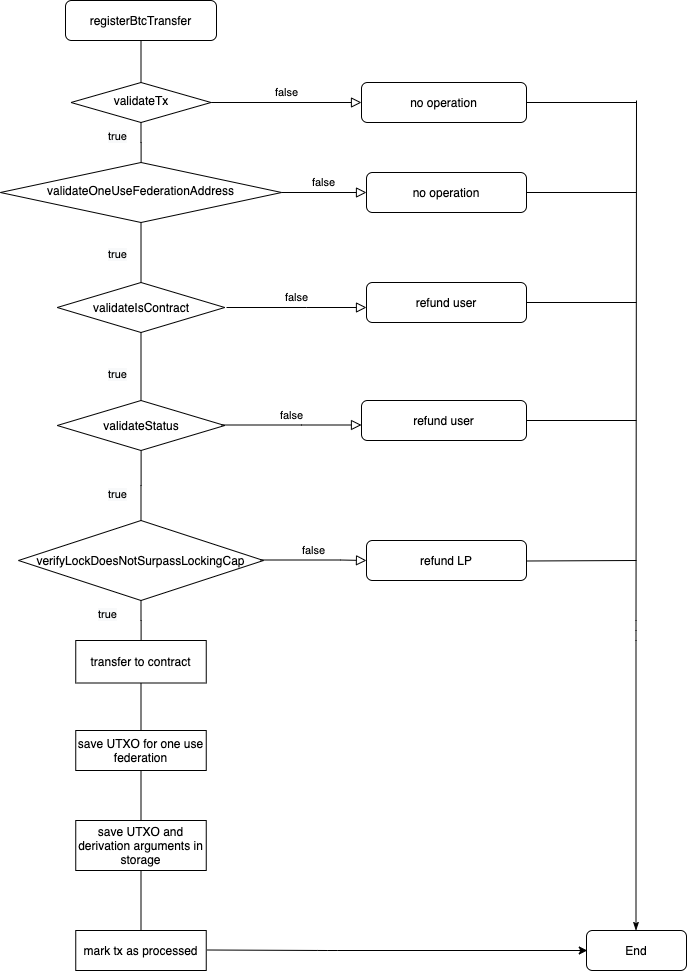

The diagram above was exported from draw.io. Its source (the exported page's mxGraphModel, read from the mxfile embedded in the PNG):
<mxGraphModel dx="946" dy="614" grid="1" gridSize="10" guides="1" tooltips="1" connect="1" arrows="1" fold="1" page="1" pageScale="1" pageWidth="827" pageHeight="1169" math="0" shadow="0">
  <root>
    <mxCell id="WIyWlLk6GJQsqaUBKTNV-0" />
    <mxCell id="WIyWlLk6GJQsqaUBKTNV-1" parent="WIyWlLk6GJQsqaUBKTNV-0" />
    <mxCell id="WIyWlLk6GJQsqaUBKTNV-3" value="registerBtcTransfer" style="rounded=1;whiteSpace=wrap;html=1;fontSize=12;glass=0;strokeWidth=1;shadow=0;" parent="WIyWlLk6GJQsqaUBKTNV-1" vertex="1">
      <mxGeometry x="109" width="151" height="40" as="geometry" />
    </mxCell>
    <mxCell id="WIyWlLk6GJQsqaUBKTNV-5" value="false" style="edgeStyle=orthogonalEdgeStyle;rounded=0;html=1;jettySize=auto;orthogonalLoop=1;fontSize=11;endArrow=block;endFill=0;endSize=8;strokeWidth=1;shadow=0;labelBackgroundColor=none;" parent="WIyWlLk6GJQsqaUBKTNV-1" source="WIyWlLk6GJQsqaUBKTNV-6" target="WIyWlLk6GJQsqaUBKTNV-7" edge="1">
      <mxGeometry y="10" relative="1" as="geometry">
        <mxPoint as="offset" />
      </mxGeometry>
    </mxCell>
    <mxCell id="EyyoHQvfl7-m_Bz6mguC-118" value="" style="edgeStyle=orthogonalEdgeStyle;rounded=0;orthogonalLoop=1;jettySize=auto;html=1;startArrow=none;startFill=0;endArrow=none;endFill=0;endSize=8;strokeWidth=1;" edge="1" parent="WIyWlLk6GJQsqaUBKTNV-1" source="WIyWlLk6GJQsqaUBKTNV-6" target="WIyWlLk6GJQsqaUBKTNV-3">
      <mxGeometry relative="1" as="geometry" />
    </mxCell>
    <mxCell id="WIyWlLk6GJQsqaUBKTNV-6" value="validateTx" style="rhombus;html=1;shadow=0;fontFamily=Helvetica;fontSize=12;align=center;strokeWidth=1;spacing=6;spacingTop=-4;verticalAlign=middle;horizontal=1;whiteSpace=wrap;" parent="WIyWlLk6GJQsqaUBKTNV-1" vertex="1">
      <mxGeometry x="114.5" y="82" width="140" height="40" as="geometry" />
    </mxCell>
    <mxCell id="WIyWlLk6GJQsqaUBKTNV-7" value="no operation" style="rounded=1;whiteSpace=wrap;html=1;fontSize=12;glass=0;strokeWidth=1;shadow=0;" parent="WIyWlLk6GJQsqaUBKTNV-1" vertex="1">
      <mxGeometry x="405" y="82" width="165" height="40" as="geometry" />
    </mxCell>
    <mxCell id="WIyWlLk6GJQsqaUBKTNV-9" value="false" style="edgeStyle=orthogonalEdgeStyle;rounded=0;html=1;jettySize=auto;orthogonalLoop=1;fontSize=11;endArrow=block;endFill=0;endSize=8;strokeWidth=1;shadow=0;labelBackgroundColor=none;" parent="WIyWlLk6GJQsqaUBKTNV-1" source="WIyWlLk6GJQsqaUBKTNV-10" edge="1">
      <mxGeometry y="10" relative="1" as="geometry">
        <mxPoint as="offset" />
        <mxPoint x="410" y="192" as="targetPoint" />
      </mxGeometry>
    </mxCell>
    <mxCell id="EyyoHQvfl7-m_Bz6mguC-119" value="" style="edgeStyle=orthogonalEdgeStyle;rounded=0;orthogonalLoop=1;jettySize=auto;html=1;startArrow=none;startFill=0;endArrow=none;endFill=0;endSize=8;strokeWidth=1;" edge="1" parent="WIyWlLk6GJQsqaUBKTNV-1" source="WIyWlLk6GJQsqaUBKTNV-10" target="WIyWlLk6GJQsqaUBKTNV-6">
      <mxGeometry relative="1" as="geometry" />
    </mxCell>
    <mxCell id="EyyoHQvfl7-m_Bz6mguC-120" value="" style="edgeStyle=orthogonalEdgeStyle;rounded=0;orthogonalLoop=1;jettySize=auto;html=1;startArrow=none;startFill=0;endArrow=none;endFill=0;endSize=8;strokeWidth=1;" edge="1" parent="WIyWlLk6GJQsqaUBKTNV-1" source="WIyWlLk6GJQsqaUBKTNV-10" target="EyyoHQvfl7-m_Bz6mguC-2">
      <mxGeometry relative="1" as="geometry" />
    </mxCell>
    <mxCell id="WIyWlLk6GJQsqaUBKTNV-10" value="validateOneUseFederationAddress" style="rhombus;whiteSpace=wrap;html=1;shadow=0;fontFamily=Helvetica;fontSize=12;align=center;strokeWidth=1;spacing=6;spacingTop=-4;" parent="WIyWlLk6GJQsqaUBKTNV-1" vertex="1">
      <mxGeometry x="43.879999999999995" y="162" width="281.25" height="60" as="geometry" />
    </mxCell>
    <mxCell id="WIyWlLk6GJQsqaUBKTNV-12" value="no operation" style="rounded=1;whiteSpace=wrap;html=1;fontSize=12;glass=0;strokeWidth=1;shadow=0;" parent="WIyWlLk6GJQsqaUBKTNV-1" vertex="1">
      <mxGeometry x="410" y="172" width="160" height="40" as="geometry" />
    </mxCell>
    <mxCell id="EyyoHQvfl7-m_Bz6mguC-121" value="" style="edgeStyle=orthogonalEdgeStyle;rounded=0;orthogonalLoop=1;jettySize=auto;html=1;startArrow=none;startFill=0;endArrow=none;endFill=0;endSize=8;strokeWidth=1;" edge="1" parent="WIyWlLk6GJQsqaUBKTNV-1" source="EyyoHQvfl7-m_Bz6mguC-2" target="EyyoHQvfl7-m_Bz6mguC-102">
      <mxGeometry relative="1" as="geometry" />
    </mxCell>
    <mxCell id="EyyoHQvfl7-m_Bz6mguC-2" value="validateIsContract" style="rhombus;whiteSpace=wrap;html=1;" vertex="1" parent="WIyWlLk6GJQsqaUBKTNV-1">
      <mxGeometry x="100.75" y="282" width="167.5" height="50" as="geometry" />
    </mxCell>
    <mxCell id="EyyoHQvfl7-m_Bz6mguC-5" value="refund user" style="rounded=1;whiteSpace=wrap;html=1;fontSize=12;glass=0;strokeWidth=1;shadow=0;" vertex="1" parent="WIyWlLk6GJQsqaUBKTNV-1">
      <mxGeometry x="410" y="282" width="160" height="40" as="geometry" />
    </mxCell>
    <mxCell id="EyyoHQvfl7-m_Bz6mguC-12" value="verifyLockDoesNotSurpassLockingCap" style="rhombus;whiteSpace=wrap;html=1;" vertex="1" parent="WIyWlLk6GJQsqaUBKTNV-1">
      <mxGeometry x="62" y="520" width="245" height="80" as="geometry" />
    </mxCell>
    <mxCell id="EyyoHQvfl7-m_Bz6mguC-124" value="" style="edgeStyle=orthogonalEdgeStyle;rounded=0;orthogonalLoop=1;jettySize=auto;html=1;startArrow=none;startFill=0;endArrow=none;endFill=0;endSize=8;strokeWidth=1;" edge="1" parent="WIyWlLk6GJQsqaUBKTNV-1" source="EyyoHQvfl7-m_Bz6mguC-38" target="EyyoHQvfl7-m_Bz6mguC-12">
      <mxGeometry relative="1" as="geometry" />
    </mxCell>
    <mxCell id="EyyoHQvfl7-m_Bz6mguC-125" value="" style="edgeStyle=orthogonalEdgeStyle;rounded=0;orthogonalLoop=1;jettySize=auto;html=1;startArrow=none;startFill=0;endArrow=none;endFill=0;endSize=8;strokeWidth=1;" edge="1" parent="WIyWlLk6GJQsqaUBKTNV-1" source="EyyoHQvfl7-m_Bz6mguC-38" target="EyyoHQvfl7-m_Bz6mguC-87">
      <mxGeometry relative="1" as="geometry" />
    </mxCell>
    <mxCell id="EyyoHQvfl7-m_Bz6mguC-38" value="&lt;div&gt;&lt;span&gt;transfer to contract&lt;/span&gt;&lt;/div&gt;" style="rounded=0;whiteSpace=wrap;html=1;align=center;verticalAlign=middle;" vertex="1" parent="WIyWlLk6GJQsqaUBKTNV-1">
      <mxGeometry x="119.25" y="640" width="130.5" height="42.5" as="geometry" />
    </mxCell>
    <mxCell id="EyyoHQvfl7-m_Bz6mguC-51" value="End" style="rounded=1;whiteSpace=wrap;html=1;" vertex="1" parent="WIyWlLk6GJQsqaUBKTNV-1">
      <mxGeometry x="630" y="930" width="100" height="40" as="geometry" />
    </mxCell>
    <mxCell id="EyyoHQvfl7-m_Bz6mguC-61" value="&lt;span style=&quot;color: rgb(0 , 0 , 0) ; font-family: &amp;#34;helvetica&amp;#34; ; font-size: 11px ; font-style: normal ; font-weight: 400 ; letter-spacing: normal ; text-align: center ; text-indent: 0px ; text-transform: none ; word-spacing: 0px ; background-color: rgb(248 , 249 , 250) ; display: inline ; float: none&quot;&gt;true&lt;/span&gt;" style="text;whiteSpace=wrap;html=1;" vertex="1" parent="WIyWlLk6GJQsqaUBKTNV-1">
      <mxGeometry x="140" y="600" width="50" height="30" as="geometry" />
    </mxCell>
    <mxCell id="EyyoHQvfl7-m_Bz6mguC-67" value="false" style="edgeStyle=orthogonalEdgeStyle;rounded=0;html=1;jettySize=auto;orthogonalLoop=1;fontSize=11;endArrow=block;endFill=0;endSize=8;strokeWidth=1;shadow=0;labelBackgroundColor=none;" edge="1" parent="WIyWlLk6GJQsqaUBKTNV-1">
      <mxGeometry y="10" relative="1" as="geometry">
        <mxPoint as="offset" />
        <mxPoint x="270" y="307" as="sourcePoint" />
        <mxPoint x="410" y="307" as="targetPoint" />
        <Array as="points">
          <mxPoint x="350" y="307" />
          <mxPoint x="350" y="307" />
        </Array>
      </mxGeometry>
    </mxCell>
    <mxCell id="EyyoHQvfl7-m_Bz6mguC-81" value="" style="endArrow=none;html=1;strokeWidth=1;startArrow=classicThin;startFill=1;" edge="1" parent="WIyWlLk6GJQsqaUBKTNV-1">
      <mxGeometry width="50" height="50" relative="1" as="geometry">
        <mxPoint x="679.5" y="930" as="sourcePoint" />
        <mxPoint x="680" y="100" as="targetPoint" />
        <Array as="points">
          <mxPoint x="679.5" y="630" />
        </Array>
      </mxGeometry>
    </mxCell>
    <mxCell id="EyyoHQvfl7-m_Bz6mguC-87" value="&lt;div&gt;&lt;span&gt;save UTXO for one use federation&lt;/span&gt;&lt;/div&gt;" style="rounded=0;whiteSpace=wrap;html=1;align=center;verticalAlign=middle;" vertex="1" parent="WIyWlLk6GJQsqaUBKTNV-1">
      <mxGeometry x="119.24999999999999" y="730" width="130.5" height="40" as="geometry" />
    </mxCell>
    <mxCell id="EyyoHQvfl7-m_Bz6mguC-126" value="" style="edgeStyle=orthogonalEdgeStyle;rounded=0;orthogonalLoop=1;jettySize=auto;html=1;startArrow=none;startFill=0;endArrow=none;endFill=0;endSize=8;strokeWidth=1;" edge="1" parent="WIyWlLk6GJQsqaUBKTNV-1" source="EyyoHQvfl7-m_Bz6mguC-91" target="EyyoHQvfl7-m_Bz6mguC-87">
      <mxGeometry relative="1" as="geometry" />
    </mxCell>
    <mxCell id="EyyoHQvfl7-m_Bz6mguC-127" value="" style="edgeStyle=orthogonalEdgeStyle;rounded=0;orthogonalLoop=1;jettySize=auto;html=1;startArrow=none;startFill=0;endArrow=none;endFill=0;endSize=8;strokeWidth=1;" edge="1" parent="WIyWlLk6GJQsqaUBKTNV-1" source="EyyoHQvfl7-m_Bz6mguC-91" target="EyyoHQvfl7-m_Bz6mguC-93">
      <mxGeometry relative="1" as="geometry" />
    </mxCell>
    <mxCell id="EyyoHQvfl7-m_Bz6mguC-91" value="&lt;div&gt;&lt;span&gt;save UTXO and derivation arguments in storage&lt;/span&gt;&lt;/div&gt;" style="rounded=0;whiteSpace=wrap;html=1;align=center;verticalAlign=middle;" vertex="1" parent="WIyWlLk6GJQsqaUBKTNV-1">
      <mxGeometry x="119.24999999999999" y="820" width="130.5" height="50" as="geometry" />
    </mxCell>
    <mxCell id="EyyoHQvfl7-m_Bz6mguC-93" value="mark tx as processed" style="rounded=0;whiteSpace=wrap;html=1;align=center;verticalAlign=middle;" vertex="1" parent="WIyWlLk6GJQsqaUBKTNV-1">
      <mxGeometry x="119.24999999999999" y="930" width="130.5" height="40" as="geometry" />
    </mxCell>
    <mxCell id="EyyoHQvfl7-m_Bz6mguC-97" value="" style="endArrow=none;html=1;strokeWidth=1;" edge="1" parent="WIyWlLk6GJQsqaUBKTNV-1">
      <mxGeometry width="50" height="50" relative="1" as="geometry">
        <mxPoint x="570" y="192" as="sourcePoint" />
        <mxPoint x="680" y="192" as="targetPoint" />
      </mxGeometry>
    </mxCell>
    <mxCell id="EyyoHQvfl7-m_Bz6mguC-122" value="" style="edgeStyle=orthogonalEdgeStyle;rounded=0;orthogonalLoop=1;jettySize=auto;html=1;startArrow=none;startFill=0;endArrow=none;endFill=0;endSize=8;strokeWidth=1;" edge="1" parent="WIyWlLk6GJQsqaUBKTNV-1" source="EyyoHQvfl7-m_Bz6mguC-102" target="EyyoHQvfl7-m_Bz6mguC-12">
      <mxGeometry relative="1" as="geometry" />
    </mxCell>
    <mxCell id="EyyoHQvfl7-m_Bz6mguC-102" value="validateStatus" style="rhombus;whiteSpace=wrap;html=1;" vertex="1" parent="WIyWlLk6GJQsqaUBKTNV-1">
      <mxGeometry x="100.75" y="400" width="167.5" height="50" as="geometry" />
    </mxCell>
    <mxCell id="EyyoHQvfl7-m_Bz6mguC-103" value="false" style="edgeStyle=orthogonalEdgeStyle;rounded=0;html=1;jettySize=auto;orthogonalLoop=1;fontSize=11;endArrow=block;endFill=0;endSize=8;strokeWidth=1;shadow=0;labelBackgroundColor=none;" edge="1" parent="WIyWlLk6GJQsqaUBKTNV-1">
      <mxGeometry y="10" relative="1" as="geometry">
        <mxPoint as="offset" />
        <mxPoint x="265" y="424.5" as="sourcePoint" />
        <mxPoint x="405" y="424.5" as="targetPoint" />
        <Array as="points">
          <mxPoint x="345" y="424.5" />
          <mxPoint x="345" y="424.5" />
        </Array>
      </mxGeometry>
    </mxCell>
    <mxCell id="EyyoHQvfl7-m_Bz6mguC-104" value="refund user" style="rounded=1;whiteSpace=wrap;html=1;fontSize=12;glass=0;strokeWidth=1;shadow=0;" vertex="1" parent="WIyWlLk6GJQsqaUBKTNV-1">
      <mxGeometry x="405" y="400" width="165" height="40" as="geometry" />
    </mxCell>
    <mxCell id="EyyoHQvfl7-m_Bz6mguC-109" value="false" style="edgeStyle=orthogonalEdgeStyle;rounded=0;html=1;jettySize=auto;orthogonalLoop=1;fontSize=11;endArrow=block;endFill=0;endSize=8;strokeWidth=1;shadow=0;labelBackgroundColor=none;" edge="1" parent="WIyWlLk6GJQsqaUBKTNV-1">
      <mxGeometry y="10" relative="1" as="geometry">
        <mxPoint as="offset" />
        <mxPoint x="303.75" y="559.5" as="sourcePoint" />
        <mxPoint x="410" y="560" as="targetPoint" />
        <Array as="points">
          <mxPoint x="383.75" y="559.5" />
          <mxPoint x="383.75" y="559.5" />
        </Array>
      </mxGeometry>
    </mxCell>
    <mxCell id="EyyoHQvfl7-m_Bz6mguC-110" value="refund LP" style="rounded=1;whiteSpace=wrap;html=1;fontSize=12;glass=0;strokeWidth=1;shadow=0;" vertex="1" parent="WIyWlLk6GJQsqaUBKTNV-1">
      <mxGeometry x="410" y="540" width="160" height="40" as="geometry" />
    </mxCell>
    <mxCell id="EyyoHQvfl7-m_Bz6mguC-111" value="" style="endArrow=classic;html=1;strokeWidth=1;entryX=0;entryY=0.75;entryDx=0;entryDy=0;" edge="1" parent="WIyWlLk6GJQsqaUBKTNV-1">
      <mxGeometry width="50" height="50" relative="1" as="geometry">
        <mxPoint x="251.01" y="949.5" as="sourcePoint" />
        <mxPoint x="630.76" y="950" as="targetPoint" />
        <Array as="points">
          <mxPoint x="370.76" y="950" />
        </Array>
      </mxGeometry>
    </mxCell>
    <mxCell id="EyyoHQvfl7-m_Bz6mguC-112" value="" style="endArrow=none;html=1;strokeWidth=1;" edge="1" parent="WIyWlLk6GJQsqaUBKTNV-1">
      <mxGeometry width="50" height="50" relative="1" as="geometry">
        <mxPoint x="570" y="302" as="sourcePoint" />
        <mxPoint x="680" y="302" as="targetPoint" />
      </mxGeometry>
    </mxCell>
    <mxCell id="EyyoHQvfl7-m_Bz6mguC-113" value="" style="endArrow=none;html=1;strokeWidth=1;" edge="1" parent="WIyWlLk6GJQsqaUBKTNV-1">
      <mxGeometry width="50" height="50" relative="1" as="geometry">
        <mxPoint x="570" y="420" as="sourcePoint" />
        <mxPoint x="680" y="420" as="targetPoint" />
      </mxGeometry>
    </mxCell>
    <mxCell id="EyyoHQvfl7-m_Bz6mguC-114" value="" style="endArrow=none;html=1;strokeWidth=1;" edge="1" parent="WIyWlLk6GJQsqaUBKTNV-1">
      <mxGeometry width="50" height="50" relative="1" as="geometry">
        <mxPoint x="570" y="560.5" as="sourcePoint" />
        <mxPoint x="680" y="560" as="targetPoint" />
      </mxGeometry>
    </mxCell>
    <mxCell id="EyyoHQvfl7-m_Bz6mguC-115" value="" style="endArrow=none;html=1;strokeWidth=1;" edge="1" parent="WIyWlLk6GJQsqaUBKTNV-1">
      <mxGeometry width="50" height="50" relative="1" as="geometry">
        <mxPoint x="570" y="102" as="sourcePoint" />
        <mxPoint x="680" y="102" as="targetPoint" />
      </mxGeometry>
    </mxCell>
    <mxCell id="EyyoHQvfl7-m_Bz6mguC-128" value="&lt;span style=&quot;color: rgb(0 , 0 , 0) ; font-family: &amp;#34;helvetica&amp;#34; ; font-size: 11px ; font-style: normal ; font-weight: 400 ; letter-spacing: normal ; text-align: center ; text-indent: 0px ; text-transform: none ; word-spacing: 0px ; background-color: rgb(248 , 249 , 250) ; display: inline ; float: none&quot;&gt;true&lt;/span&gt;" style="text;whiteSpace=wrap;html=1;" vertex="1" parent="WIyWlLk6GJQsqaUBKTNV-1">
      <mxGeometry x="150" y="480" width="50" height="30" as="geometry" />
    </mxCell>
    <mxCell id="EyyoHQvfl7-m_Bz6mguC-129" value="&lt;span style=&quot;color: rgb(0 , 0 , 0) ; font-family: &amp;#34;helvetica&amp;#34; ; font-size: 11px ; font-style: normal ; font-weight: 400 ; letter-spacing: normal ; text-align: center ; text-indent: 0px ; text-transform: none ; word-spacing: 0px ; background-color: rgb(248 , 249 , 250) ; display: inline ; float: none&quot;&gt;true&lt;/span&gt;" style="text;whiteSpace=wrap;html=1;" vertex="1" parent="WIyWlLk6GJQsqaUBKTNV-1">
      <mxGeometry x="150" y="360" width="50" height="30" as="geometry" />
    </mxCell>
    <mxCell id="EyyoHQvfl7-m_Bz6mguC-130" value="&lt;span style=&quot;color: rgb(0 , 0 , 0) ; font-family: &amp;#34;helvetica&amp;#34; ; font-size: 11px ; font-style: normal ; font-weight: 400 ; letter-spacing: normal ; text-align: center ; text-indent: 0px ; text-transform: none ; word-spacing: 0px ; background-color: rgb(248 , 249 , 250) ; display: inline ; float: none&quot;&gt;true&lt;/span&gt;" style="text;whiteSpace=wrap;html=1;" vertex="1" parent="WIyWlLk6GJQsqaUBKTNV-1">
      <mxGeometry x="150" y="240" width="50" height="30" as="geometry" />
    </mxCell>
    <mxCell id="EyyoHQvfl7-m_Bz6mguC-131" value="&lt;span style=&quot;color: rgb(0 , 0 , 0) ; font-family: &amp;#34;helvetica&amp;#34; ; font-size: 11px ; font-style: normal ; font-weight: 400 ; letter-spacing: normal ; text-align: center ; text-indent: 0px ; text-transform: none ; word-spacing: 0px ; background-color: rgb(248 , 249 , 250) ; display: inline ; float: none&quot;&gt;true&lt;/span&gt;" style="text;whiteSpace=wrap;html=1;" vertex="1" parent="WIyWlLk6GJQsqaUBKTNV-1">
      <mxGeometry x="150" y="122" width="50" height="30" as="geometry" />
    </mxCell>
  </root>
</mxGraphModel>